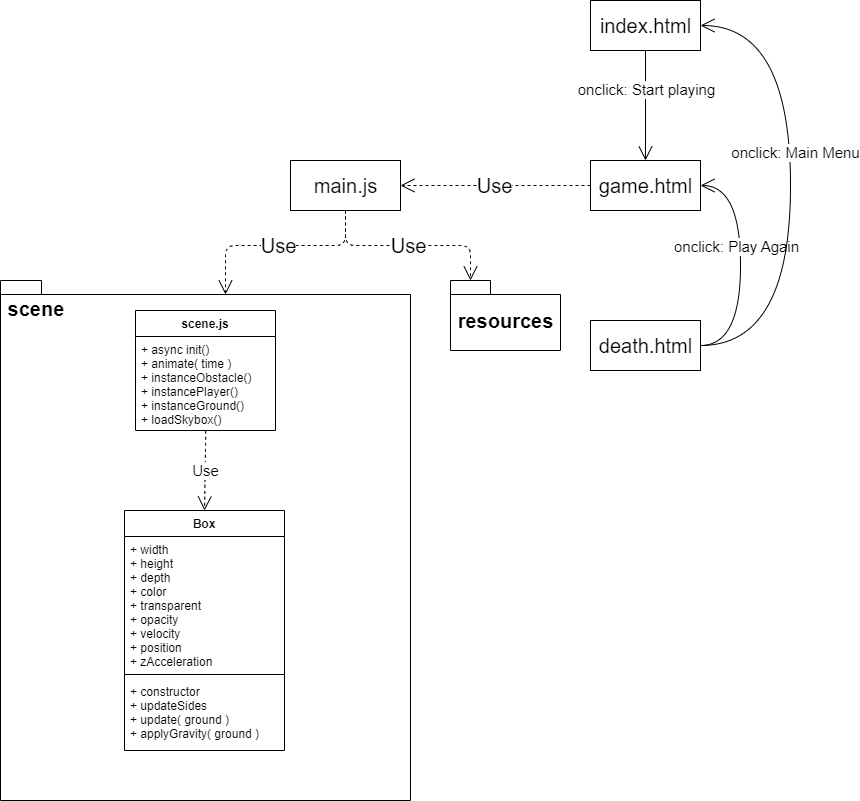

The diagram above was exported from draw.io. Its source (the exported page's mxGraphModel, read from the mxfile embedded in the PNG):
<mxGraphModel dx="2332" dy="1574" grid="1" gridSize="10" guides="1" tooltips="1" connect="1" arrows="1" fold="1" page="1" pageScale="1" pageWidth="827" pageHeight="1169" math="0" shadow="0">
  <root>
    <mxCell id="0" />
    <mxCell id="1" parent="0" />
    <mxCell id="15" value="&lt;font style=&quot;font-size: 20px;&quot;&gt;&amp;nbsp;scene&lt;/font&gt;" style="shape=folder;fontStyle=1;spacingTop=10;tabWidth=40;tabHeight=14;tabPosition=left;html=1;verticalAlign=top;align=left;fillColor=none;" vertex="1" parent="1">
      <mxGeometry x="30" y="330" width="410" height="520" as="geometry" />
    </mxCell>
    <mxCell id="3" value="Box" style="swimlane;fontStyle=1;align=center;verticalAlign=top;childLayout=stackLayout;horizontal=1;startSize=26;horizontalStack=0;resizeParent=1;resizeParentMax=0;resizeLast=0;collapsible=1;marginBottom=0;" vertex="1" parent="1">
      <mxGeometry x="154" y="560" width="160" height="240" as="geometry" />
    </mxCell>
    <mxCell id="4" value="+ width&#10;+ height&#10;+ depth&#10;+ color&#10;+ transparent&#10;+ opacity&#10;+ velocity&#10;+ position&#10;+ zAcceleration" style="text;strokeColor=none;fillColor=none;align=left;verticalAlign=top;spacingLeft=4;spacingRight=4;overflow=hidden;rotatable=0;points=[[0,0.5],[1,0.5]];portConstraint=eastwest;" vertex="1" parent="3">
      <mxGeometry y="26" width="160" height="134" as="geometry" />
    </mxCell>
    <mxCell id="5" value="" style="line;strokeWidth=1;fillColor=none;align=left;verticalAlign=middle;spacingTop=-1;spacingLeft=3;spacingRight=3;rotatable=0;labelPosition=right;points=[];portConstraint=eastwest;strokeColor=inherit;" vertex="1" parent="3">
      <mxGeometry y="160" width="160" height="8" as="geometry" />
    </mxCell>
    <mxCell id="6" value="+ constructor&#10;+ updateSides&#10;+ update( ground )&#10;+ applyGravity( ground )" style="text;strokeColor=none;fillColor=none;align=left;verticalAlign=top;spacingLeft=4;spacingRight=4;overflow=hidden;rotatable=0;points=[[0,0.5],[1,0.5]];portConstraint=eastwest;" vertex="1" parent="3">
      <mxGeometry y="168" width="160" height="72" as="geometry" />
    </mxCell>
    <mxCell id="11" value="scene.js" style="swimlane;fontStyle=1;childLayout=stackLayout;horizontal=1;startSize=26;fillColor=none;horizontalStack=0;resizeParent=1;resizeParentMax=0;resizeLast=0;collapsible=1;marginBottom=0;" vertex="1" parent="1">
      <mxGeometry x="165" y="360" width="140" height="120" as="geometry" />
    </mxCell>
    <mxCell id="12" value="+ async init()&#10;+ animate( time )&#10;+ instanceObstacle()&#10;+ instancePlayer()&#10;+ instanceGround()&#10;+ loadSkybox()" style="text;strokeColor=none;fillColor=none;align=left;verticalAlign=top;spacingLeft=4;spacingRight=4;overflow=hidden;rotatable=0;points=[[0,0.5],[1,0.5]];portConstraint=eastwest;" vertex="1" parent="11">
      <mxGeometry y="26" width="140" height="94" as="geometry" />
    </mxCell>
    <mxCell id="16" value="&lt;font style=&quot;font-size: 20px;&quot;&gt;resources&lt;/font&gt;" style="shape=folder;fontStyle=1;spacingTop=10;tabWidth=40;tabHeight=14;tabPosition=left;html=1;fillColor=none;" vertex="1" parent="1">
      <mxGeometry x="480" y="330" width="110" height="70" as="geometry" />
    </mxCell>
    <mxCell id="17" value="&lt;font style=&quot;font-size: 20px;&quot;&gt;main.js&lt;/font&gt;" style="html=1;fillColor=none;" vertex="1" parent="1">
      <mxGeometry x="320" y="210" width="110" height="50" as="geometry" />
    </mxCell>
    <mxCell id="18" value="&lt;font style=&quot;font-size: 20px;&quot;&gt;Use&lt;/font&gt;" style="endArrow=open;endSize=12;dashed=1;html=1;exitX=0.5;exitY=1;exitDx=0;exitDy=0;entryX=0;entryY=0;entryDx=225;entryDy=14;entryPerimeter=0;edgeStyle=orthogonalEdgeStyle;" edge="1" parent="1" source="17" target="15">
      <mxGeometry width="160" relative="1" as="geometry">
        <mxPoint x="190" y="620" as="sourcePoint" />
        <mxPoint x="350" y="620" as="targetPoint" />
      </mxGeometry>
    </mxCell>
    <mxCell id="19" value="&lt;font style=&quot;font-size: 20px;&quot;&gt;Use&lt;/font&gt;" style="endArrow=open;endSize=12;dashed=1;html=1;exitX=0.5;exitY=1;exitDx=0;exitDy=0;entryX=0;entryY=0;entryDx=20;entryDy=0;entryPerimeter=0;edgeStyle=orthogonalEdgeStyle;" edge="1" parent="1" source="17" target="16">
      <mxGeometry width="160" relative="1" as="geometry">
        <mxPoint x="190" y="620" as="sourcePoint" />
        <mxPoint x="350" y="620" as="targetPoint" />
      </mxGeometry>
    </mxCell>
    <mxCell id="20" value="&lt;font style=&quot;font-size: 20px;&quot;&gt;game.html&lt;/font&gt;" style="html=1;fillColor=none;" vertex="1" parent="1">
      <mxGeometry x="620" y="210" width="110" height="50" as="geometry" />
    </mxCell>
    <mxCell id="21" value="&lt;font style=&quot;font-size: 20px;&quot;&gt;death.html&lt;/font&gt;" style="html=1;fillColor=none;" vertex="1" parent="1">
      <mxGeometry x="620" y="370" width="110" height="50" as="geometry" />
    </mxCell>
    <mxCell id="22" value="&lt;font style=&quot;font-size: 20px;&quot;&gt;index.html&lt;/font&gt;" style="html=1;fillColor=none;" vertex="1" parent="1">
      <mxGeometry x="620" y="50" width="110" height="50" as="geometry" />
    </mxCell>
    <mxCell id="23" value="&lt;font style=&quot;font-size: 20px;&quot;&gt;Use&lt;/font&gt;" style="endArrow=open;endSize=12;dashed=1;html=1;exitX=0;exitY=0.5;exitDx=0;exitDy=0;entryX=1;entryY=0.5;entryDx=0;entryDy=0;" edge="1" parent="1" source="20" target="17">
      <mxGeometry width="160" relative="1" as="geometry">
        <mxPoint x="310" y="320" as="sourcePoint" />
        <mxPoint x="470" y="320" as="targetPoint" />
      </mxGeometry>
    </mxCell>
    <mxCell id="24" value="" style="endArrow=open;endFill=1;endSize=12;html=1;exitX=1;exitY=0.5;exitDx=0;exitDy=0;entryX=1;entryY=0.5;entryDx=0;entryDy=0;edgeStyle=orthogonalEdgeStyle;curved=1;" edge="1" parent="1" source="21" target="20">
      <mxGeometry width="160" relative="1" as="geometry">
        <mxPoint x="260" y="320" as="sourcePoint" />
        <mxPoint x="420" y="320" as="targetPoint" />
        <Array as="points">
          <mxPoint x="770" y="395" />
          <mxPoint x="770" y="235" />
        </Array>
      </mxGeometry>
    </mxCell>
    <mxCell id="27" value="&lt;font style=&quot;font-size: 15px;&quot;&gt;onclick: Play Again&lt;/font&gt;" style="edgeLabel;html=1;align=center;verticalAlign=middle;resizable=0;points=[];" vertex="1" connectable="0" parent="24">
      <mxGeometry x="0.1585" y="5" relative="1" as="geometry">
        <mxPoint as="offset" />
      </mxGeometry>
    </mxCell>
    <mxCell id="25" value="" style="endArrow=open;endFill=1;endSize=12;html=1;exitX=1;exitY=0.5;exitDx=0;exitDy=0;entryX=1;entryY=0.5;entryDx=0;entryDy=0;edgeStyle=orthogonalEdgeStyle;curved=1;" edge="1" parent="1" source="21" target="22">
      <mxGeometry width="160" relative="1" as="geometry">
        <mxPoint x="600" y="320" as="sourcePoint" />
        <mxPoint x="760" y="320" as="targetPoint" />
        <Array as="points">
          <mxPoint x="820" y="395" />
          <mxPoint x="820" y="75" />
        </Array>
      </mxGeometry>
    </mxCell>
    <mxCell id="26" value="&lt;font style=&quot;font-size: 15px;&quot;&gt;onclick: Main Menu&lt;/font&gt;" style="edgeLabel;html=1;align=center;verticalAlign=middle;resizable=0;points=[];" vertex="1" connectable="0" parent="25">
      <mxGeometry x="0.1385" y="-4" relative="1" as="geometry">
        <mxPoint as="offset" />
      </mxGeometry>
    </mxCell>
    <mxCell id="28" value="" style="endArrow=open;endFill=1;endSize=12;html=1;curved=1;exitX=0.5;exitY=1;exitDx=0;exitDy=0;entryX=0.5;entryY=0;entryDx=0;entryDy=0;" edge="1" parent="1" source="22" target="20">
      <mxGeometry width="160" relative="1" as="geometry">
        <mxPoint x="630" y="310" as="sourcePoint" />
        <mxPoint x="790" y="310" as="targetPoint" />
      </mxGeometry>
    </mxCell>
    <mxCell id="29" value="&lt;font style=&quot;font-size: 15px;&quot;&gt;onclick: Start playing&lt;/font&gt;" style="edgeLabel;html=1;align=center;verticalAlign=middle;resizable=0;points=[];" vertex="1" connectable="0" parent="28">
      <mxGeometry x="-0.325" relative="1" as="geometry">
        <mxPoint as="offset" />
      </mxGeometry>
    </mxCell>
    <mxCell id="30" value="Use" style="endArrow=open;endSize=12;dashed=1;html=1;fontSize=15;curved=1;exitX=0.502;exitY=1.005;exitDx=0;exitDy=0;exitPerimeter=0;entryX=0.5;entryY=0;entryDx=0;entryDy=0;" edge="1" parent="1" source="12" target="3">
      <mxGeometry width="160" relative="1" as="geometry">
        <mxPoint x="240" y="620" as="sourcePoint" />
        <mxPoint x="400" y="620" as="targetPoint" />
      </mxGeometry>
    </mxCell>
  </root>
</mxGraphModel>